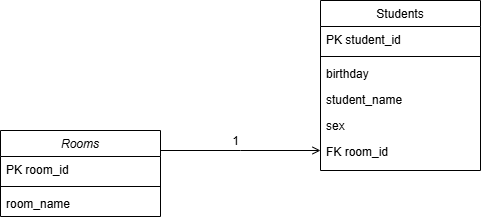

The diagram above was exported from draw.io. Its source (the exported page's mxGraphModel, read from the mxfile embedded in the PNG):
<mxGraphModel dx="1028" dy="611" grid="1" gridSize="10" guides="1" tooltips="1" connect="1" arrows="1" fold="1" page="1" pageScale="1" pageWidth="827" pageHeight="1169" math="0" shadow="0">
  <root>
    <mxCell id="WIyWlLk6GJQsqaUBKTNV-0" />
    <mxCell id="WIyWlLk6GJQsqaUBKTNV-1" parent="WIyWlLk6GJQsqaUBKTNV-0" />
    <mxCell id="zkfFHV4jXpPFQw0GAbJ--0" value="Rooms" style="swimlane;fontStyle=2;align=center;verticalAlign=top;childLayout=stackLayout;horizontal=1;startSize=26;horizontalStack=0;resizeParent=1;resizeLast=0;collapsible=1;marginBottom=0;rounded=0;shadow=0;strokeWidth=1;" parent="WIyWlLk6GJQsqaUBKTNV-1" vertex="1">
      <mxGeometry x="230" y="140" width="160" height="86" as="geometry">
        <mxRectangle x="230" y="140" width="160" height="26" as="alternateBounds" />
      </mxGeometry>
    </mxCell>
    <mxCell id="zkfFHV4jXpPFQw0GAbJ--1" value="PK room_id" style="text;align=left;verticalAlign=top;spacingLeft=4;spacingRight=4;overflow=hidden;rotatable=0;points=[[0,0.5],[1,0.5]];portConstraint=eastwest;" parent="zkfFHV4jXpPFQw0GAbJ--0" vertex="1">
      <mxGeometry y="26" width="160" height="26" as="geometry" />
    </mxCell>
    <mxCell id="LCAEDJHu7f3gakjQwob3-0" value="" style="line;html=1;strokeWidth=1;align=left;verticalAlign=middle;spacingTop=-1;spacingLeft=3;spacingRight=3;rotatable=0;labelPosition=right;points=[];portConstraint=eastwest;" vertex="1" parent="zkfFHV4jXpPFQw0GAbJ--0">
      <mxGeometry y="52" width="160" height="8" as="geometry" />
    </mxCell>
    <mxCell id="zkfFHV4jXpPFQw0GAbJ--2" value="room_name" style="text;align=left;verticalAlign=top;spacingLeft=4;spacingRight=4;overflow=hidden;rotatable=0;points=[[0,0.5],[1,0.5]];portConstraint=eastwest;rounded=0;shadow=0;html=0;" parent="zkfFHV4jXpPFQw0GAbJ--0" vertex="1">
      <mxGeometry y="60" width="160" height="26" as="geometry" />
    </mxCell>
    <mxCell id="zkfFHV4jXpPFQw0GAbJ--17" value="Students" style="swimlane;fontStyle=0;align=center;verticalAlign=top;childLayout=stackLayout;horizontal=1;startSize=26;horizontalStack=0;resizeParent=1;resizeLast=0;collapsible=1;marginBottom=0;rounded=0;shadow=0;strokeWidth=1;" parent="WIyWlLk6GJQsqaUBKTNV-1" vertex="1">
      <mxGeometry x="550" y="10" width="160" height="170" as="geometry">
        <mxRectangle x="550" y="140" width="160" height="26" as="alternateBounds" />
      </mxGeometry>
    </mxCell>
    <mxCell id="zkfFHV4jXpPFQw0GAbJ--18" value="PK student_id" style="text;align=left;verticalAlign=top;spacingLeft=4;spacingRight=4;overflow=hidden;rotatable=0;points=[[0,0.5],[1,0.5]];portConstraint=eastwest;" parent="zkfFHV4jXpPFQw0GAbJ--17" vertex="1">
      <mxGeometry y="26" width="160" height="26" as="geometry" />
    </mxCell>
    <mxCell id="zkfFHV4jXpPFQw0GAbJ--23" value="" style="line;html=1;strokeWidth=1;align=left;verticalAlign=middle;spacingTop=-1;spacingLeft=3;spacingRight=3;rotatable=0;labelPosition=right;points=[];portConstraint=eastwest;" parent="zkfFHV4jXpPFQw0GAbJ--17" vertex="1">
      <mxGeometry y="52" width="160" height="8" as="geometry" />
    </mxCell>
    <mxCell id="zkfFHV4jXpPFQw0GAbJ--19" value="birthday" style="text;align=left;verticalAlign=top;spacingLeft=4;spacingRight=4;overflow=hidden;rotatable=0;points=[[0,0.5],[1,0.5]];portConstraint=eastwest;rounded=0;shadow=0;html=0;" parent="zkfFHV4jXpPFQw0GAbJ--17" vertex="1">
      <mxGeometry y="60" width="160" height="26" as="geometry" />
    </mxCell>
    <mxCell id="zkfFHV4jXpPFQw0GAbJ--20" value="student_name" style="text;align=left;verticalAlign=top;spacingLeft=4;spacingRight=4;overflow=hidden;rotatable=0;points=[[0,0.5],[1,0.5]];portConstraint=eastwest;rounded=0;shadow=0;html=0;" parent="zkfFHV4jXpPFQw0GAbJ--17" vertex="1">
      <mxGeometry y="86" width="160" height="26" as="geometry" />
    </mxCell>
    <mxCell id="zkfFHV4jXpPFQw0GAbJ--21" value="sex" style="text;align=left;verticalAlign=top;spacingLeft=4;spacingRight=4;overflow=hidden;rotatable=0;points=[[0,0.5],[1,0.5]];portConstraint=eastwest;rounded=0;shadow=0;html=0;" parent="zkfFHV4jXpPFQw0GAbJ--17" vertex="1">
      <mxGeometry y="112" width="160" height="26" as="geometry" />
    </mxCell>
    <mxCell id="zkfFHV4jXpPFQw0GAbJ--22" value="FK room_id" style="text;align=left;verticalAlign=top;spacingLeft=4;spacingRight=4;overflow=hidden;rotatable=0;points=[[0,0.5],[1,0.5]];portConstraint=eastwest;rounded=0;shadow=0;html=0;" parent="zkfFHV4jXpPFQw0GAbJ--17" vertex="1">
      <mxGeometry y="138" width="160" height="26" as="geometry" />
    </mxCell>
    <mxCell id="zkfFHV4jXpPFQw0GAbJ--26" value="" style="endArrow=open;shadow=0;strokeWidth=1;rounded=0;curved=0;endFill=1;edgeStyle=elbowEdgeStyle;elbow=vertical;" parent="WIyWlLk6GJQsqaUBKTNV-1" source="zkfFHV4jXpPFQw0GAbJ--0" target="zkfFHV4jXpPFQw0GAbJ--17" edge="1">
      <mxGeometry x="0.5" y="41" relative="1" as="geometry">
        <mxPoint x="380" y="192" as="sourcePoint" />
        <mxPoint x="540" y="192" as="targetPoint" />
        <mxPoint x="-40" y="32" as="offset" />
      </mxGeometry>
    </mxCell>
    <mxCell id="zkfFHV4jXpPFQw0GAbJ--28" value="1" style="resizable=0;align=right;verticalAlign=bottom;labelBackgroundColor=none;fontSize=12;" parent="zkfFHV4jXpPFQw0GAbJ--26" connectable="0" vertex="1">
      <mxGeometry x="1" relative="1" as="geometry">
        <mxPoint x="-80" y="-1" as="offset" />
      </mxGeometry>
    </mxCell>
  </root>
</mxGraphModel>